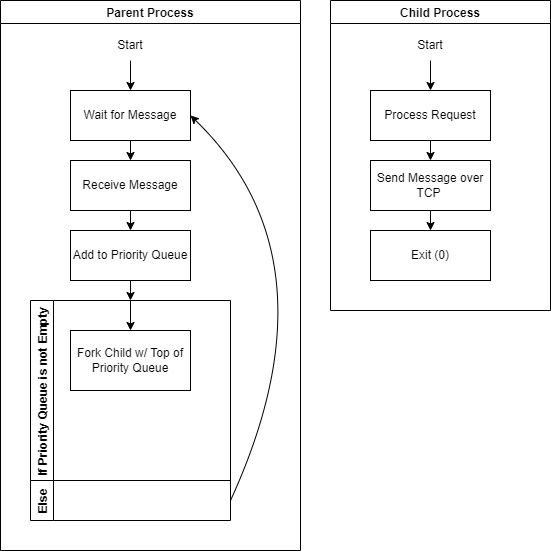

The diagram above was exported from draw.io. Its source (the exported page's mxGraphModel, read from the mxfile embedded in the PNG):
<mxGraphModel dx="1038" dy="583" grid="1" gridSize="10" guides="1" tooltips="1" connect="1" arrows="1" fold="1" page="1" pageScale="1" pageWidth="850" pageHeight="1100" math="0" shadow="0">
  <root>
    <mxCell id="0" />
    <mxCell id="1" parent="0" />
    <mxCell id="vp4V2LyEC57tVNk5JXCf-18" value="Parent Process" style="swimlane;" vertex="1" parent="1">
      <mxGeometry x="10" y="10" width="300" height="550" as="geometry" />
    </mxCell>
    <mxCell id="vp4V2LyEC57tVNk5JXCf-2" style="edgeStyle=orthogonalEdgeStyle;rounded=0;orthogonalLoop=1;jettySize=auto;html=1;exitX=0.5;exitY=1;exitDx=0;exitDy=0;" edge="1" parent="vp4V2LyEC57tVNk5JXCf-18" source="vp4V2LyEC57tVNk5JXCf-1">
      <mxGeometry relative="1" as="geometry">
        <mxPoint x="130" y="160" as="targetPoint" />
      </mxGeometry>
    </mxCell>
    <mxCell id="vp4V2LyEC57tVNk5JXCf-1" value="Wait for Message" style="rounded=0;whiteSpace=wrap;html=1;" vertex="1" parent="vp4V2LyEC57tVNk5JXCf-18">
      <mxGeometry x="70" y="90" width="120" height="50" as="geometry" />
    </mxCell>
    <mxCell id="vp4V2LyEC57tVNk5JXCf-5" style="edgeStyle=orthogonalEdgeStyle;rounded=0;orthogonalLoop=1;jettySize=auto;html=1;" edge="1" parent="vp4V2LyEC57tVNk5JXCf-18" source="vp4V2LyEC57tVNk5JXCf-3">
      <mxGeometry relative="1" as="geometry">
        <mxPoint x="130" y="300" as="targetPoint" />
        <Array as="points">
          <mxPoint x="130" y="280" />
        </Array>
      </mxGeometry>
    </mxCell>
    <mxCell id="vp4V2LyEC57tVNk5JXCf-3" value="Add to Priority Queue" style="rounded=0;whiteSpace=wrap;html=1;" vertex="1" parent="vp4V2LyEC57tVNk5JXCf-18">
      <mxGeometry x="70" y="230" width="120" height="50" as="geometry" />
    </mxCell>
    <mxCell id="vp4V2LyEC57tVNk5JXCf-7" value="If Priority Queue is not Empty" style="swimlane;horizontal=0;" vertex="1" parent="vp4V2LyEC57tVNk5JXCf-18">
      <mxGeometry x="30" y="300" width="200" height="180" as="geometry">
        <mxRectangle x="320" y="270" width="30" height="190" as="alternateBounds" />
      </mxGeometry>
    </mxCell>
    <mxCell id="vp4V2LyEC57tVNk5JXCf-10" value="Fork Child w/ Top of Priority Queue" style="rounded=0;whiteSpace=wrap;html=1;" vertex="1" parent="vp4V2LyEC57tVNk5JXCf-7">
      <mxGeometry x="40" y="30" width="120" height="60" as="geometry" />
    </mxCell>
    <mxCell id="vp4V2LyEC57tVNk5JXCf-11" style="edgeStyle=orthogonalEdgeStyle;rounded=0;orthogonalLoop=1;jettySize=auto;html=1;exitX=0.5;exitY=0;exitDx=0;exitDy=0;" edge="1" parent="vp4V2LyEC57tVNk5JXCf-7" source="vp4V2LyEC57tVNk5JXCf-7" target="vp4V2LyEC57tVNk5JXCf-10">
      <mxGeometry relative="1" as="geometry">
        <mxPoint x="110" y="10" as="targetPoint" />
        <mxPoint x="110" as="sourcePoint" />
        <Array as="points">
          <mxPoint x="100" y="30" />
          <mxPoint x="100" y="30" />
        </Array>
      </mxGeometry>
    </mxCell>
    <mxCell id="vp4V2LyEC57tVNk5JXCf-12" value="Else" style="swimlane;horizontal=0;" vertex="1" parent="vp4V2LyEC57tVNk5JXCf-18">
      <mxGeometry x="30" y="480" width="200" height="40" as="geometry" />
    </mxCell>
    <mxCell id="vp4V2LyEC57tVNk5JXCf-15" style="edgeStyle=orthogonalEdgeStyle;rounded=0;orthogonalLoop=1;jettySize=auto;html=1;exitX=0.5;exitY=1;exitDx=0;exitDy=0;entryX=0.5;entryY=0;entryDx=0;entryDy=0;" edge="1" parent="vp4V2LyEC57tVNk5JXCf-18" source="vp4V2LyEC57tVNk5JXCf-14" target="vp4V2LyEC57tVNk5JXCf-3">
      <mxGeometry relative="1" as="geometry" />
    </mxCell>
    <mxCell id="vp4V2LyEC57tVNk5JXCf-14" value="Receive Message" style="rounded=0;whiteSpace=wrap;html=1;" vertex="1" parent="vp4V2LyEC57tVNk5JXCf-18">
      <mxGeometry x="70" y="160" width="120" height="50" as="geometry" />
    </mxCell>
    <mxCell id="vp4V2LyEC57tVNk5JXCf-16" value="" style="endArrow=classic;html=1;rounded=0;entryX=0.5;entryY=0;entryDx=0;entryDy=0;" edge="1" parent="vp4V2LyEC57tVNk5JXCf-18" target="vp4V2LyEC57tVNk5JXCf-1">
      <mxGeometry width="50" height="50" relative="1" as="geometry">
        <mxPoint x="130" y="60" as="sourcePoint" />
        <mxPoint x="160" y="-10" as="targetPoint" />
      </mxGeometry>
    </mxCell>
    <mxCell id="vp4V2LyEC57tVNk5JXCf-13" value="" style="curved=1;endArrow=classic;html=1;rounded=0;entryX=1;entryY=0.5;entryDx=0;entryDy=0;" edge="1" parent="vp4V2LyEC57tVNk5JXCf-18" target="vp4V2LyEC57tVNk5JXCf-1">
      <mxGeometry width="50" height="50" relative="1" as="geometry">
        <mxPoint x="230" y="500" as="sourcePoint" />
        <mxPoint x="320" y="110" as="targetPoint" />
        <Array as="points">
          <mxPoint x="340" y="260" />
        </Array>
      </mxGeometry>
    </mxCell>
    <mxCell id="vp4V2LyEC57tVNk5JXCf-17" value="Start" style="text;html=1;strokeColor=none;fillColor=none;align=center;verticalAlign=middle;whiteSpace=wrap;rounded=0;" vertex="1" parent="vp4V2LyEC57tVNk5JXCf-18">
      <mxGeometry x="100" y="30" width="60" height="30" as="geometry" />
    </mxCell>
    <mxCell id="vp4V2LyEC57tVNk5JXCf-19" value="Child Process" style="swimlane;" vertex="1" parent="1">
      <mxGeometry x="340" y="10" width="220" height="310" as="geometry" />
    </mxCell>
    <mxCell id="vp4V2LyEC57tVNk5JXCf-20" style="edgeStyle=orthogonalEdgeStyle;rounded=0;orthogonalLoop=1;jettySize=auto;html=1;exitX=0.5;exitY=1;exitDx=0;exitDy=0;" edge="1" parent="vp4V2LyEC57tVNk5JXCf-19" source="vp4V2LyEC57tVNk5JXCf-21">
      <mxGeometry relative="1" as="geometry">
        <mxPoint x="100" y="160" as="targetPoint" />
      </mxGeometry>
    </mxCell>
    <mxCell id="vp4V2LyEC57tVNk5JXCf-21" value="Process Request" style="rounded=0;whiteSpace=wrap;html=1;" vertex="1" parent="vp4V2LyEC57tVNk5JXCf-19">
      <mxGeometry x="40" y="90" width="120" height="50" as="geometry" />
    </mxCell>
    <mxCell id="vp4V2LyEC57tVNk5JXCf-23" value="Exit (0)" style="rounded=0;whiteSpace=wrap;html=1;" vertex="1" parent="vp4V2LyEC57tVNk5JXCf-19">
      <mxGeometry x="40" y="230" width="120" height="50" as="geometry" />
    </mxCell>
    <mxCell id="vp4V2LyEC57tVNk5JXCf-28" style="edgeStyle=orthogonalEdgeStyle;rounded=0;orthogonalLoop=1;jettySize=auto;html=1;exitX=0.5;exitY=1;exitDx=0;exitDy=0;entryX=0.5;entryY=0;entryDx=0;entryDy=0;" edge="1" parent="vp4V2LyEC57tVNk5JXCf-19" source="vp4V2LyEC57tVNk5JXCf-29" target="vp4V2LyEC57tVNk5JXCf-23">
      <mxGeometry relative="1" as="geometry" />
    </mxCell>
    <mxCell id="vp4V2LyEC57tVNk5JXCf-29" value="Send Message over TCP&amp;nbsp;" style="rounded=0;whiteSpace=wrap;html=1;" vertex="1" parent="vp4V2LyEC57tVNk5JXCf-19">
      <mxGeometry x="40" y="160" width="120" height="50" as="geometry" />
    </mxCell>
    <mxCell id="vp4V2LyEC57tVNk5JXCf-30" value="" style="endArrow=classic;html=1;rounded=0;entryX=0.5;entryY=0;entryDx=0;entryDy=0;" edge="1" parent="vp4V2LyEC57tVNk5JXCf-19" target="vp4V2LyEC57tVNk5JXCf-21">
      <mxGeometry width="50" height="50" relative="1" as="geometry">
        <mxPoint x="100" y="60" as="sourcePoint" />
        <mxPoint x="130" y="-10" as="targetPoint" />
      </mxGeometry>
    </mxCell>
    <mxCell id="vp4V2LyEC57tVNk5JXCf-32" value="Start" style="text;html=1;strokeColor=none;fillColor=none;align=center;verticalAlign=middle;whiteSpace=wrap;rounded=0;" vertex="1" parent="vp4V2LyEC57tVNk5JXCf-19">
      <mxGeometry x="70" y="30" width="60" height="30" as="geometry" />
    </mxCell>
  </root>
</mxGraphModel>